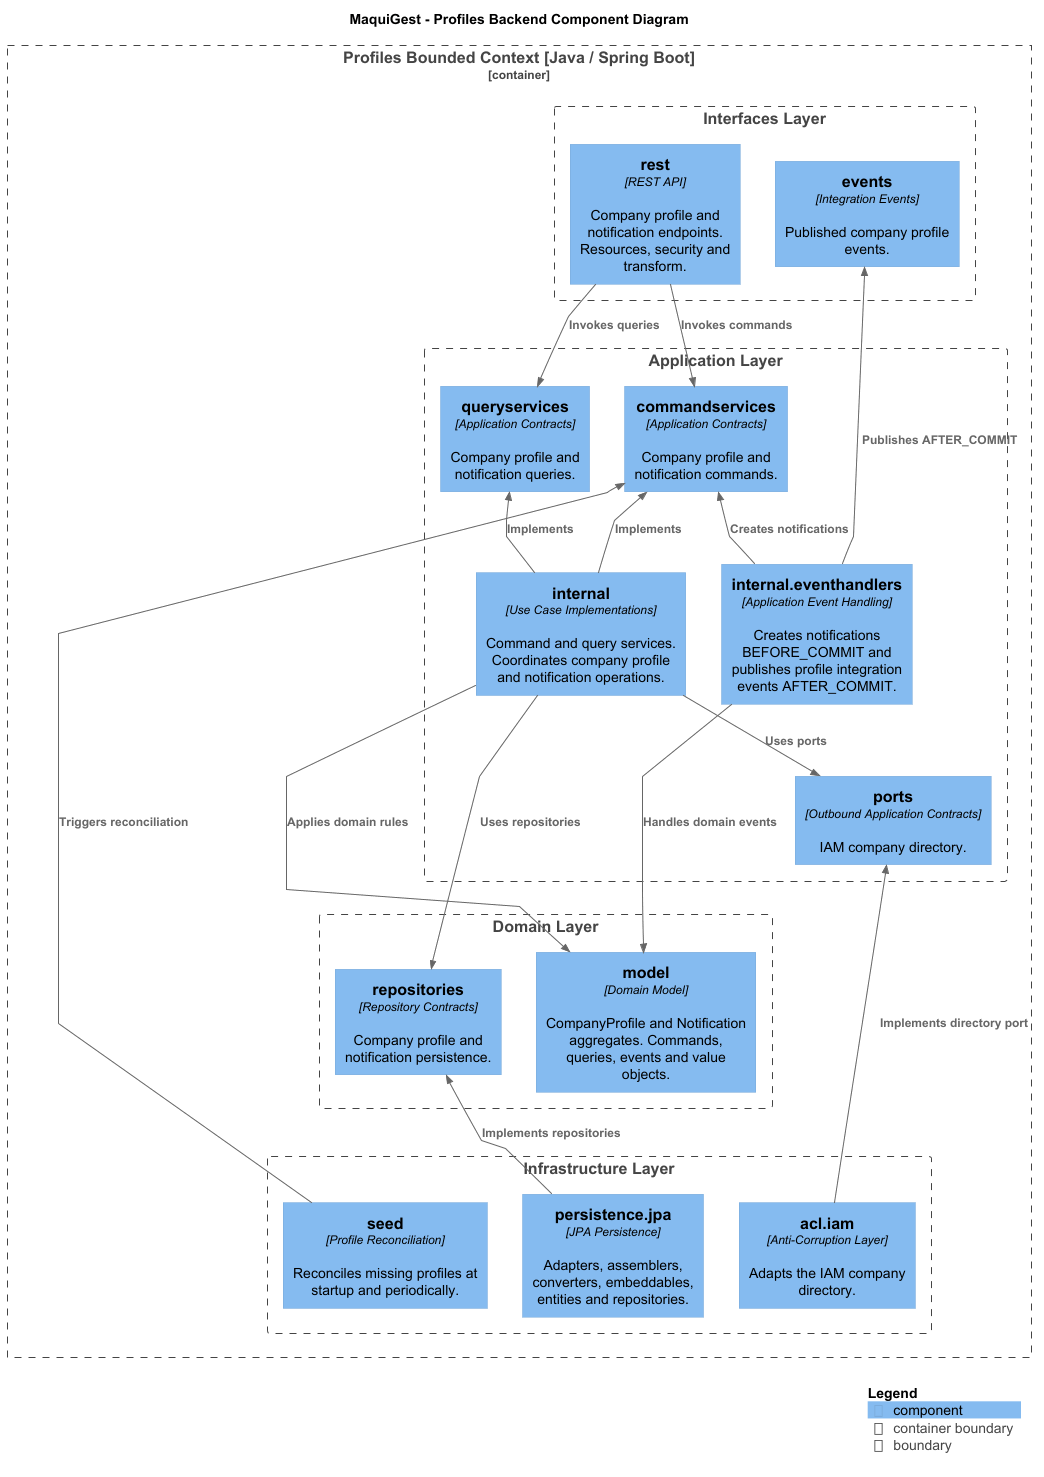

The diagram above was rendered by PlantUML. Its source (embedded in the PNG):
@startuml
!include <C4/C4_Component>

LAYOUT_TOP_DOWN()

skinparam nodesep 35
skinparam ranksep 55
skinparam linetype polyline

title MaquiGest - Profiles Backend Component Diagram

Container_Boundary(profiles, "Profiles Bounded Context [Java / Spring Boot]") {

    Boundary(interfaces_layer, "Interfaces Layer") {

        Component(rest, "rest", "REST API", "Company profile and notification endpoints. Resources, security and transform.")

        Component(interface_events, "events", "Integration Events", "Published company profile events.")
    }

    Boundary(application_layer, "Application Layer") {

        Component(commands, "commandservices", "Application Contracts", "Company profile and notification commands.")

        Component(queries, "queryservices", "Application Contracts", "Company profile and notification queries.")

        Component(internal_services, "internal", "Use Case Implementations", "Command and query services. Coordinates company profile and notification operations.")

        Component(event_handlers, "internal.eventhandlers", "Application Event Handling", "Creates notifications BEFORE_COMMIT and publishes profile integration events AFTER_COMMIT.")

        Component(ports, "ports", "Outbound Application Contracts", "IAM company directory.")
    }

    Boundary(domain_layer, "Domain Layer") {

        Component(domain_model, "model", "Domain Model", "CompanyProfile and Notification aggregates. Commands, queries, events and value objects.")

        Component(domain_repositories, "repositories", "Repository Contracts", "Company profile and notification persistence.")
    }

    Boundary(infrastructure_layer, "Infrastructure Layer") {

        Component(jpa, "persistence.jpa", "JPA Persistence", "Adapters, assemblers, converters, embeddables, entities and repositories.")

        Component(iam_acl, "acl.iam", "Anti-Corruption Layer", "Adapts the IAM company directory.")

        Component(seed, "seed", "Profile Reconciliation", "Reconciles missing profiles at startup and periodically.")
    }
}

Rel_D(rest, commands, "Invokes commands")
Rel_D(rest, queries, "Invokes queries")

Rel_U(internal_services, commands, "Implements")
Rel_U(internal_services, queries, "Implements")
Rel_D(internal_services, domain_model, "Applies domain rules")
Rel_D(internal_services, domain_repositories, "Uses repositories")
Rel_D(internal_services, ports, "Uses ports")

Rel_U(event_handlers, commands, "Creates notifications")
Rel_D(event_handlers, domain_model, "Handles domain events")
Rel_U(event_handlers, interface_events, "Publishes AFTER_COMMIT")

Rel_U(jpa, domain_repositories, "Implements repositories")

Rel_U(iam_acl, ports, "Implements directory port")

Rel_U(seed, commands, "Triggers reconciliation")

' Layout constraints
Lay_R(rest, interface_events)

Lay_R(commands, queries)
Lay_R(internal_services, event_handlers)

Lay_R(domain_model, domain_repositories)

Lay_R(jpa, iam_acl)
Lay_R(iam_acl, seed)

Lay_D(rest, commands)
Lay_D(commands, internal_services)
Lay_D(internal_services, ports)
Lay_D(ports, domain_model)
Lay_D(domain_model, jpa)

SHOW_LEGEND()

@enduml